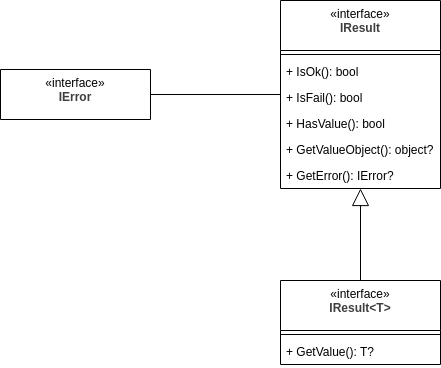

The diagram above was exported from draw.io. Its source (the exported page's mxGraphModel, read from the mxfile embedded in the PNG):
<mxGraphModel dx="1037" dy="795" grid="1" gridSize="10" guides="1" tooltips="1" connect="1" arrows="1" fold="1" page="0" pageScale="1" pageWidth="850" pageHeight="1100" math="0" shadow="0">
  <root>
    <mxCell id="0" />
    <mxCell id="1" parent="0" />
    <mxCell id="3" value="&lt;span style=&quot;color: rgb(0, 0, 0); font-weight: 400;&quot;&gt;«interface»&lt;/span&gt;&lt;br style=&quot;color: rgb(63, 63, 63); scrollbar-color: rgb(226, 226, 226) rgb(251, 251, 251); font-weight: 400;&quot;&gt;&lt;b style=&quot;color: rgb(63, 63, 63); scrollbar-color: rgb(226, 226, 226) rgb(251, 251, 251);&quot;&gt;IResult&lt;/b&gt;" style="swimlane;fontStyle=1;align=center;verticalAlign=top;childLayout=stackLayout;horizontal=1;startSize=50;horizontalStack=0;resizeParent=1;resizeParentMax=0;resizeLast=0;collapsible=1;marginBottom=0;whiteSpace=wrap;html=1;" vertex="1" parent="1">
      <mxGeometry x="400" y="250" width="160" height="188" as="geometry" />
    </mxCell>
    <mxCell id="5" value="" style="line;strokeWidth=1;fillColor=none;align=left;verticalAlign=middle;spacingTop=-1;spacingLeft=3;spacingRight=3;rotatable=0;labelPosition=right;points=[];portConstraint=eastwest;strokeColor=inherit;" vertex="1" parent="3">
      <mxGeometry y="50" width="160" height="8" as="geometry" />
    </mxCell>
    <mxCell id="6" value="+ IsOk(): bool" style="text;strokeColor=none;fillColor=none;align=left;verticalAlign=top;spacingLeft=4;spacingRight=4;overflow=hidden;rotatable=0;points=[[0,0.5],[1,0.5]];portConstraint=eastwest;whiteSpace=wrap;html=1;" vertex="1" parent="3">
      <mxGeometry y="58" width="160" height="26" as="geometry" />
    </mxCell>
    <mxCell id="12" value="+ IsFail(): bool" style="text;strokeColor=none;fillColor=none;align=left;verticalAlign=top;spacingLeft=4;spacingRight=4;overflow=hidden;rotatable=0;points=[[0,0.5],[1,0.5]];portConstraint=eastwest;whiteSpace=wrap;html=1;" vertex="1" parent="3">
      <mxGeometry y="84" width="160" height="26" as="geometry" />
    </mxCell>
    <mxCell id="13" value="+ HasValue(): bool" style="text;strokeColor=none;fillColor=none;align=left;verticalAlign=top;spacingLeft=4;spacingRight=4;overflow=hidden;rotatable=0;points=[[0,0.5],[1,0.5]];portConstraint=eastwest;whiteSpace=wrap;html=1;" vertex="1" parent="3">
      <mxGeometry y="110" width="160" height="26" as="geometry" />
    </mxCell>
    <mxCell id="14" value="+ GetValueObject(): object?" style="text;strokeColor=none;fillColor=none;align=left;verticalAlign=top;spacingLeft=4;spacingRight=4;overflow=hidden;rotatable=0;points=[[0,0.5],[1,0.5]];portConstraint=eastwest;whiteSpace=wrap;html=1;" vertex="1" parent="3">
      <mxGeometry y="136" width="160" height="26" as="geometry" />
    </mxCell>
    <mxCell id="15" value="+ GetError(): IError?" style="text;strokeColor=none;fillColor=none;align=left;verticalAlign=top;spacingLeft=4;spacingRight=4;overflow=hidden;rotatable=0;points=[[0,0.5],[1,0.5]];portConstraint=eastwest;whiteSpace=wrap;html=1;" vertex="1" parent="3">
      <mxGeometry y="162" width="160" height="26" as="geometry" />
    </mxCell>
    <mxCell id="11" style="edgeStyle=none;html=1;endSize=15;endArrow=none;endFill=0;" edge="1" parent="1" source="7" target="3">
      <mxGeometry relative="1" as="geometry" />
    </mxCell>
    <mxCell id="7" value="&lt;span style=&quot;color: rgb(0, 0, 0); font-weight: 400;&quot;&gt;«interface»&lt;/span&gt;&lt;br style=&quot;color: rgb(63, 63, 63); scrollbar-color: rgb(226, 226, 226) rgb(251, 251, 251); font-weight: 400;&quot;&gt;&lt;b style=&quot;color: rgb(63, 63, 63); scrollbar-color: rgb(226, 226, 226) rgb(251, 251, 251);&quot;&gt;IError&lt;/b&gt;" style="swimlane;fontStyle=1;align=center;verticalAlign=top;childLayout=stackLayout;horizontal=1;startSize=50;horizontalStack=0;resizeParent=1;resizeParentMax=0;resizeLast=0;collapsible=1;marginBottom=0;whiteSpace=wrap;html=1;" vertex="1" collapsed="1" parent="1">
      <mxGeometry x="120" y="319" width="150" height="50" as="geometry">
        <mxRectangle x="70" y="90" width="160" height="58" as="alternateBounds" />
      </mxGeometry>
    </mxCell>
    <mxCell id="9" value="" style="line;strokeWidth=1;fillColor=none;align=left;verticalAlign=middle;spacingTop=-1;spacingLeft=3;spacingRight=3;rotatable=0;labelPosition=right;points=[];portConstraint=eastwest;strokeColor=inherit;" vertex="1" parent="7">
      <mxGeometry y="50" width="160" height="8" as="geometry" />
    </mxCell>
    <mxCell id="25" style="edgeStyle=none;html=1;endArrow=block;endFill=0;endSize=15;" edge="1" parent="1" source="16" target="3">
      <mxGeometry relative="1" as="geometry" />
    </mxCell>
    <mxCell id="16" value="&lt;span style=&quot;color: rgb(0, 0, 0); font-weight: 400;&quot;&gt;«interface»&lt;/span&gt;&lt;br style=&quot;color: rgb(63, 63, 63); scrollbar-color: rgb(226, 226, 226) rgb(251, 251, 251); font-weight: 400;&quot;&gt;&lt;b style=&quot;color: rgb(63, 63, 63); scrollbar-color: rgb(226, 226, 226) rgb(251, 251, 251);&quot;&gt;IResult&amp;lt;T&amp;gt;&lt;/b&gt;" style="swimlane;fontStyle=1;align=center;verticalAlign=top;childLayout=stackLayout;horizontal=1;startSize=50;horizontalStack=0;resizeParent=1;resizeParentMax=0;resizeLast=0;collapsible=1;marginBottom=0;whiteSpace=wrap;html=1;" vertex="1" parent="1">
      <mxGeometry x="400" y="530" width="160" height="84" as="geometry" />
    </mxCell>
    <mxCell id="17" value="" style="line;strokeWidth=1;fillColor=none;align=left;verticalAlign=middle;spacingTop=-1;spacingLeft=3;spacingRight=3;rotatable=0;labelPosition=right;points=[];portConstraint=eastwest;strokeColor=inherit;" vertex="1" parent="16">
      <mxGeometry y="50" width="160" height="8" as="geometry" />
    </mxCell>
    <mxCell id="23" value="+ GetValue(): T?" style="text;strokeColor=none;fillColor=none;align=left;verticalAlign=top;spacingLeft=4;spacingRight=4;overflow=hidden;rotatable=0;points=[[0,0.5],[1,0.5]];portConstraint=eastwest;whiteSpace=wrap;html=1;" vertex="1" parent="16">
      <mxGeometry y="58" width="160" height="26" as="geometry" />
    </mxCell>
  </root>
</mxGraphModel>